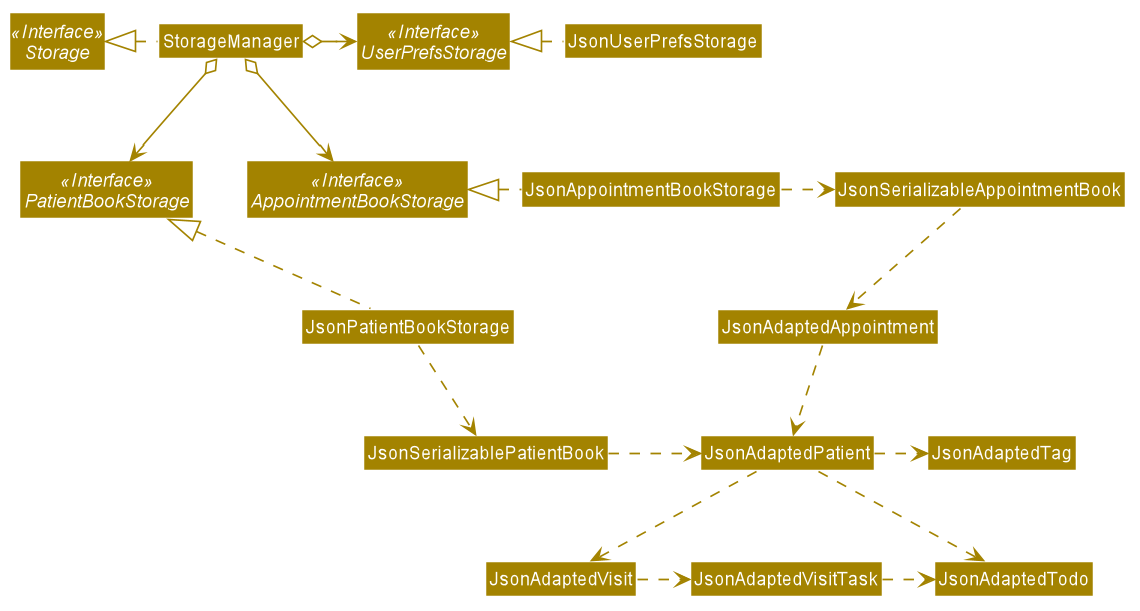

The diagram above was rendered by PlantUML. Its source (embedded in the PNG):
@startuml








skinparam ClassAttributeFontColor #FFFFFF

skinparam BackgroundColor #FFFFFFF

skinparam Shadowing false

skinparam Class {
    FontColor #FFFFFF
    BorderThickness 1
    BorderColor #FFFFFF
    StereotypeFontColor #FFFFFF
    FontName Arial
}

skinparam Actor {
    BorderColor #000000
    Color #000000
    FontName Arial
}

skinparam Sequence {
    MessageAlign center
    BoxFontSize 15
    BoxPadding 0
    BoxFontColor #FFFFFF
    FontName Arial
}

skinparam Participant {
    FontColor #FFFFFFF
    Padding 20
}

skinparam MinClassWidth 50
skinparam ParticipantPadding 10
skinparam Shadowing false
skinparam DefaultTextAlignment center
skinparam packageStyle Rectangle

hide footbox
hide members
hide circle
skinparam arrowThickness 1.1
skinparam arrowColor #A38300
skinparam classBackgroundColor #A38300

Interface Storage <<Interface>>
Interface UserPrefsStorage <<Interface>>
Interface PatientBookStorage <<Interface>>
Interface AppointmentBookStorage <<Interface>>

Class StorageManager
Class JsonUserPrefsStorage
Class JsonPatientBookStorage

StorageManager .left.|> Storage
StorageManager o-right-> UserPrefsStorage
StorageManager o--> PatientBookStorage
StorageManager o--> AppointmentBookStorage

JsonAppointmentBookStorage .left.|> AppointmentBookStorage
JsonAppointmentBookStorage .> JsonSerializableAppointmentBook
JsonSerializableAppointmentBook .down.> JsonAdaptedAppointment
JsonAdaptedAppointment .> JsonAdaptedPatient

JsonUserPrefsStorage .left.|> UserPrefsStorage
JsonPatientBookStorage .up.|> PatientBookStorage
JsonPatientBookStorage .down.> JsonSerializablePatientBook
JsonSerializablePatientBook .right.> JsonAdaptedPatient
JsonAdaptedPatient .right.> JsonAdaptedTodo
JsonAdaptedPatient .right.> JsonAdaptedTag
JsonAdaptedPatient .down.> JsonAdaptedVisit
JsonAdaptedVisit .right.> JsonAdaptedVisitTask
JsonAdaptedVisitTask .right.> JsonAdaptedTodo
@enduml